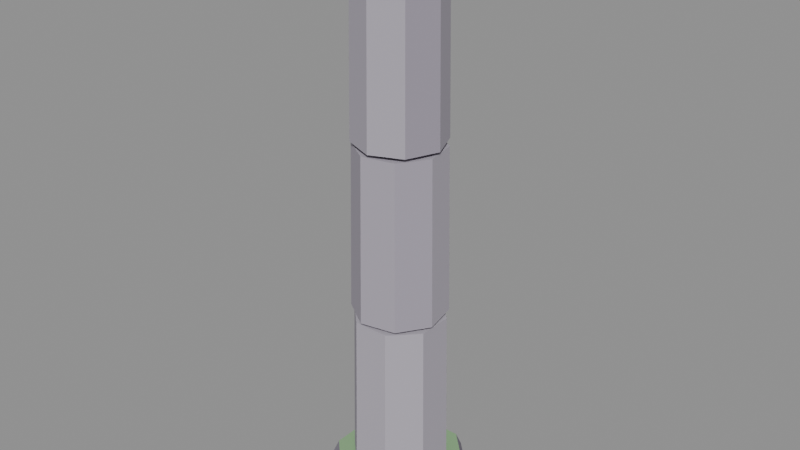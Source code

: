 # Source: Pillar_C.blend  (saved by Blender 5.3.31; exported with 4.5.12 LTS)
import bpy
from mathutils import Matrix  # noqa: F401  (used for matrix-valued properties, if any)

bpy.ops.wm.read_factory_settings(use_empty=True)
scene = bpy.context.scene
scene.name = 'Scene'

# ---- collections
col_pillar_c = bpy.data.collections.new('Pillar_C'); scene.collection.children.link(col_pillar_c)

# ---- materials (node trees are filled in below, after node groups)
mat_af_vertexcolor = bpy.data.materials.new('AF_VertexColor')

# ---- material node trees
mat_af_vertexcolor.use_nodes = True; mat_af_vertexcolor.node_tree.nodes.clear()
_N = mat_af_vertexcolor.node_tree.nodes; _L = mat_af_vertexcolor.node_tree.links
n0 = _N.new('ShaderNodeBsdfPrincipled'); n0.name = 'Principled BSDF'; n0.location = (-200, 100)
n0.inputs[2].default_value = 0.85
n0.inputs[10].default_value = 0.005
n0.inputs[13].default_value = 0.15
n1 = _N.new('ShaderNodeOutputMaterial'); n1.name = 'Material Output'; n1.location = (200, 100)
n2 = _N.new('ShaderNodeVertexColor'); n2.name = 'Color Attribute'; n2.location = (-500, 200)
n2.layer_name = 'Col'
n3 = _N.new('ShaderNodeMath'); n3.name = 'Math'; n3.location = (-300, -100)
n3.operation = 'MULTIPLY'
n3.inputs[1].default_value = 1.4
_L.new(n0.outputs[0], n1.inputs[0])
_L.new(n2.outputs[0], n0.inputs[0])
_L.new(n2.outputs[0], n0.inputs[27])
_L.new(n2.outputs[1], n3.inputs[0])
_L.new(n3.outputs[0], n0.inputs[28])
n1.is_active_output = True

# ---- meshes
me_pillar_c = bpy.data.meshes.new('Pillar_C')
me_pillar_c.from_pydata([(1.016, 0.421, 0.0), (0.421, 1.016, 0.0), (-0.421, 1.016, 0.0), (-1.016, 0.421, 0.0), (-1.016, -0.421, 0.0), (-0.421, -1.016, 0.0), (0.421, -1.016, 0.0), (1.016, -0.421, 0.0), (0.9608, 0.398, 0.3), (0.398, 0.9608, 0.3), (-0.398, 0.9608, 0.3), (-0.9608, 0.398, 0.3), (-0.9608, -0.398, 0.3), (-0.398, -0.9608, 0.3), (0.398, -0.9608, 0.3), (0.9608, -0.398, 0.3), (0.8777, 0.3635, 0.5), (0.3635, 0.8777, 0.5), (-0.3635, 0.8777, 0.5), (-0.8777, 0.3635, 0.5), (-0.8777, -0.3635, 0.5), (-0.3635, -0.8777, 0.5), (0.3635, -0.8777, 0.5), (0.8777, -0.3635, 0.5), (0.6467, 0.2679, 0.53), (0.2679, 0.6467, 0.53), (-0.2679, 0.6467, 0.53), (-0.6467, 0.2679, 0.53), (-0.6467, -0.2679, 0.53), (-0.2679, -0.6467, 0.53), (0.2679, -0.6467, 0.53), (0.6467, -0.2679, 0.53), (0.6098, 0.2526, 2.937), (0.2526, 0.6098, 2.937), (-0.2526, 0.6098, 2.937), (-0.6098, 0.2526, 2.937), (-0.6098, -0.2526, 2.937), (-0.2526, -0.6098, 2.937), (0.2526, -0.6098, 2.937), (0.6098, -0.2526, 2.937), (0.5557, 0.3743, 2.997), (0.1283, 0.6576, 2.997), (-0.3743, 0.5557, 2.997), (-0.6576, 0.1283, 2.997), (-0.5557, -0.3743, 2.997), (-0.1283, -0.6576, 2.997), (0.3743, -0.5557, 2.997), (0.6576, -0.1283, 2.997), (0.5225, 0.3519, 5.403), (0.1207, 0.6183, 5.403), (-0.3519, 0.5225, 5.403), (-0.6183, 0.1207, 5.403), (-0.5225, -0.3519, 5.403), (-0.1207, -0.6183, 5.403), (0.3519, -0.5225, 5.403), (0.6183, -0.1207, 5.403), (0.4492, 0.4558, 5.463), (-0.004673, 0.64, 5.463), (-0.4558, 0.4492, 5.463), (-0.64, -0.004673, 5.463), (-0.4492, -0.4558, 5.463), (0.004673, -0.64, 5.463), (0.4558, -0.4492, 5.463), (0.64, 0.004673, 5.463), (0.4212, 0.4274, 7.87), (-0.004381, 0.6, 7.87), (-0.4274, 0.4212, 7.87), (-0.6, -0.004381, 7.87), (-0.4212, -0.4274, 7.87), (0.004381, -0.6, 7.87), (0.4274, -0.4212, 7.87), (0.6, 0.004381, 7.87), (0.6663, 0.01254, 7.899), (0.473, 0.4792, 7.899), (0.006328, 0.6725, 7.899), (-0.4604, 0.4792, 7.9), (-0.6537, 0.01254, 7.901), (-0.4604, -0.4542, 7.901), (0.00633, -0.6475, 7.901), (0.473, -0.4542, 7.9), (0.5068, 0.01349, 8.5), (0.3604, 0.367, 8.499), (0.006809, 0.5135, 8.499), (-0.3467, 0.367, 8.5), (-0.4932, 0.01349, 8.5), (-0.3467, -0.3401, 8.501), (0.00681, -0.4865, 8.501), (0.3604, -0.3401, 8.5)], [], [(0, 1, 9, 8), (1, 2, 10, 9), (2, 3, 11, 10), (3, 4, 12, 11), (4, 5, 13, 12), (5, 6, 14, 13), (6, 7, 15, 14), (7, 0, 8, 15), (8, 9, 17, 16), (9, 10, 18, 17), (10, 11, 19, 18), (11, 12, 20, 19), (12, 13, 21, 20), (13, 14, 22, 21), (14, 15, 23, 22), (15, 8, 16, 23), (7, 6, 5, 4, 3, 2, 1, 0), (16, 17, 18, 19, 20, 21, 22, 23), (24, 25, 33, 32), (25, 26, 34, 33), (26, 27, 35, 34), (27, 28, 36, 35), (28, 29, 37, 36), (29, 30, 38, 37), (30, 31, 39, 38), (31, 24, 32, 39), (31, 30, 29, 28, 27, 26, 25, 24), (32, 33, 34, 35, 36, 37, 38, 39), (40, 41, 49, 48), (41, 42, 50, 49), (42, 43, 51, 50), (43, 44, 52, 51), (44, 45, 53, 52), (45, 46, 54, 53), (46, 47, 55, 54), (47, 40, 48, 55), (47, 46, 45, 44, 43, 42, 41, 40), (48, 49, 50, 51, 52, 53, 54, 55), (56, 57, 65, 64), (57, 58, 66, 65), (58, 59, 67, 66), (59, 60, 68, 67), (60, 61, 69, 68), (61, 62, 70, 69), (62, 63, 71, 70), (63, 56, 64, 71), (63, 62, 61, 60, 59, 58, 57, 56), (64, 65, 66, 67, 68, 69, 70, 71), (72, 73, 81, 80), (73, 74, 82, 81), (74, 75, 83, 82), (75, 76, 84, 83), (76, 77, 85, 84), (77, 78, 86, 85), (78, 79, 87, 86), (79, 72, 80, 87), (79, 78, 77, 76, 75, 74, 73, 72), (80, 81, 82, 83, 84, 85, 86, 87)])
_ca = me_pillar_c.color_attributes.new('Col', 'FLOAT_COLOR', 'CORNER')
_ca.data.foreach_set('color', [0.2727, 0.2531, 0.3039, 0.0, 0.2727, 0.2531, 0.3039, 0.0, 0.2727, 0.2531, 0.3039, 0.0, 0.2727, 0.2531, 0.3039, 0.0, 0.3281, 0.3077, 0.3579, 0.0, 0.3281, 0.3077, 0.3579, 0.0, 0.3281, 0.3077, 0.3579, 0.0, 0.3281, 0.3077, 0.3579, 0.0, 0.3078, 0.2866, 0.3372, 0.0, 0.3078, 0.2866, 0.3372, 0.0, 0.3078, 0.2866, 0.3372, 0.0, 0.3078, 0.2866, 0.3372, 0.0, 0.2395, 0.2187, 0.2693, 0.0, 0.2395, 0.2187, 0.2693, 0.0, 0.2395, 0.2187, 0.2693, 0.0, 0.2395, 0.2187, 0.2693, 0.0, 0.2685, 0.247, 0.2979, 0.0, 0.2685, 0.247, 0.2979, 0.0, 0.2685, 0.247, 0.2979, 0.0, 0.2685, 0.247, 0.2979, 0.0, 0.2336, 0.2131, 0.2636, 0.0, 0.2336, 0.2131, 0.2636, 0.0, 0.2336, 0.2131, 0.2636, 0.0, 0.2336, 0.2131, 0.2636, 0.0, 0.3126, 0.2926, 0.3431, 0.0, 0.3126, 0.2926, 0.3431, 0.0, 0.3126, 0.2926, 0.3431, 0.0, 0.3126, 0.2926, 0.3431, 0.0, 0.2311, 0.2117, 0.2622, 0.0, 0.2311, 0.2117, 0.2622, 0.0, 0.2311, 0.2117, 0.2622, 0.0, 0.2311, 0.2117, 0.2622, 0.0, 0.2583, 0.2382, 0.289, 0.0, 0.2583, 0.2382, 0.289, 0.0, 0.2583, 0.2382, 0.289, 0.0, 0.2583, 0.2382, 0.289, 0.0, 0.273, 0.2525, 0.3033, 0.0, 0.273, 0.2525, 0.3033, 0.0, 0.273, 0.2525, 0.3033, 0.0, 0.273, 0.2525, 0.3033, 0.0, 0.2231, 0.2037, 0.2541, 0.0, 0.2231, 0.2037, 0.2541, 0.0, 0.2231, 0.2037, 0.2541, 0.0, 0.2231, 0.2037, 0.2541, 0.0, 0.2536, 0.2335, 0.2842, 0.0, 0.2536, 0.2335, 0.2842, 0.0, 0.2536, 0.2335, 0.2842, 0.0, 0.2536, 0.2335, 0.2842, 0.0, 0.2813, 0.2607, 0.3115, 0.0, 0.2813, 0.2607, 0.3115, 0.0, 0.2813, 0.2607, 0.3115, 0.0, 0.2813, 0.2607, 0.3115, 0.0, 0.2689, 0.2479, 0.2987, 0.0, 0.2689, 0.2479, 0.2987, 0.0, 0.2689, 0.2479, 0.2987, 0.0, 0.2689, 0.2479, 0.2987, 0.0, 0.2905, 0.2702, 0.321, 0.0, 0.2905, 0.2702, 0.321, 0.0, 0.2905, 0.2702, 0.321, 0.0, 0.2905, 0.2702, 0.321, 0.0, 0.2935, 0.272, 0.3227, 0.0, 0.2935, 0.272, 0.3227, 0.0, 0.2935, 0.272, 0.3227, 0.0, 0.2935, 0.272, 0.3227, 0.0, 0.2523, 0.233, 0.2838, 0.0, 0.2523, 0.233, 0.2838, 0.0, 0.2523, 0.233, 0.2838, 0.0, 0.2523, 0.233, 0.2838, 0.0, 0.2523, 0.233, 0.2838, 0.0, 0.2523, 0.233, 0.2838, 0.0, 0.2523, 0.233, 0.2838, 0.0, 0.2523, 0.233, 0.2838, 0.0, 0.2603, 0.4407, 0.2325, 0.0, 0.2603, 0.4407, 0.2325, 0.0, 0.2603, 0.4407, 0.2325, 0.0, 0.2603, 0.4407, 0.2325, 0.0, 0.2603, 0.4407, 0.2325, 0.0, 0.2603, 0.4407, 0.2325, 0.0, 0.2603, 0.4407, 0.2325, 0.0, 0.2603, 0.4407, 0.2325, 0.0, 0.3494, 0.3194, 0.3822, 0.0, 0.3494, 0.3194, 0.3822, 0.0, 0.3494, 0.3194, 0.3822, 0.0, 0.3494, 0.3194, 0.3822, 0.0, 0.3376, 0.3083, 0.3715, 0.0, 0.3376, 0.3083, 0.3715, 0.0, 0.3376, 0.3083, 0.3715, 0.0, 0.3376, 0.3083, 0.3715, 0.0, 0.4513, 0.424, 0.482, 0.0, 0.4513, 0.424, 0.482, 0.0, 0.4513, 0.424, 0.482, 0.0, 0.4513, 0.424, 0.482, 0.0, 0.3668, 0.3351, 0.3974, 0.0, 0.3668, 0.3351, 0.3974, 0.0, 0.3668, 0.3351, 0.3974, 0.0, 0.3668, 0.3351, 0.3974, 0.0, 0.4417, 0.4143, 0.4729, 0.0, 0.4417, 0.4143, 0.4729, 0.0, 0.4417, 0.4143, 0.4729, 0.0, 0.4417, 0.4143, 0.4729, 0.0, 0.4417, 0.4126, 0.4712, 0.0, 0.4417, 0.4126, 0.4712, 0.0, 0.4417, 0.4126, 0.4712, 0.0, 0.4417, 0.4126, 0.4712, 0.0, 0.4346, 0.4063, 0.4653, 0.0, 0.4346, 0.4063, 0.4653, 0.0, 0.4346, 0.4063, 0.4653, 0.0, 0.4346, 0.4063, 0.4653, 0.0, 0.4101, 0.3797, 0.4401, 0.0, 0.4101, 0.3797, 0.4401, 0.0, 0.4101, 0.3797, 0.4401, 0.0, 0.4101, 0.3797, 0.4401, 0.0, 0.4138, 0.3838, 0.444, 0.0, 0.4138, 0.3838, 0.444, 0.0, 0.4138, 0.3838, 0.444, 0.0, 0.4138, 0.3838, 0.444, 0.0, 0.4138, 0.3838, 0.444, 0.0, 0.4138, 0.3838, 0.444, 0.0, 0.4138, 0.3838, 0.444, 0.0, 0.4138, 0.3838, 0.444, 0.0, 0.4483, 0.4198, 0.478, 0.0, 0.4483, 0.4198, 0.478, 0.0, 0.4483, 0.4198, 0.478, 0.0, 0.4483, 0.4198, 0.478, 0.0, 0.4483, 0.4198, 0.478, 0.0, 0.4483, 0.4198, 0.478, 0.0, 0.4483, 0.4198, 0.478, 0.0, 0.4483, 0.4198, 0.478, 0.0, 0.3732, 0.3442, 0.4062, 0.0, 0.3732, 0.3442, 0.4062, 0.0, 0.3732, 0.3442, 0.4062, 0.0, 0.3732, 0.3442, 0.4062, 0.0, 0.3839, 0.3542, 0.4158, 0.0, 0.3839, 0.3542, 0.4158, 0.0, 0.3839, 0.3542, 0.4158, 0.0, 0.3839, 0.3542, 0.4158, 0.0, 0.3343, 0.3024, 0.3658, 0.0, 0.3343, 0.3024, 0.3658, 0.0, 0.3343, 0.3024, 0.3658, 0.0, 0.3343, 0.3024, 0.3658, 0.0, 0.3792, 0.3492, 0.411, 0.0, 0.3792, 0.3492, 0.411, 0.0, 0.3792, 0.3492, 0.411, 0.0, 0.3792, 0.3492, 0.411, 0.0, 0.4009, 0.3715, 0.4323, 0.0, 0.4009, 0.3715, 0.4323, 0.0, 0.4009, 0.3715, 0.4323, 0.0, 0.4009, 0.3715, 0.4323, 0.0, 0.4037, 0.3734, 0.4341, 0.0, 0.4037, 0.3734, 0.4341, 0.0, 0.4037, 0.3734, 0.4341, 0.0, 0.4037, 0.3734, 0.4341, 0.0, 0.3692, 0.3389, 0.4011, 0.0, 0.3692, 0.3389, 0.4011, 0.0, 0.3692, 0.3389, 0.4011, 0.0, 0.3692, 0.3389, 0.4011, 0.0, 0.4303, 0.3998, 0.4592, 0.0, 0.4303, 0.3998, 0.4592, 0.0, 0.4303, 0.3998, 0.4592, 0.0, 0.4303, 0.3998, 0.4592, 0.0, 0.3347, 0.3034, 0.3667, 0.0, 0.3347, 0.3034, 0.3667, 0.0, 0.3347, 0.3034, 0.3667, 0.0, 0.3347, 0.3034, 0.3667, 0.0, 0.3347, 0.3034, 0.3667, 0.0, 0.3347, 0.3034, 0.3667, 0.0, 0.3347, 0.3034, 0.3667, 0.0, 0.3347, 0.3034, 0.3667, 0.0, 0.412, 0.3828, 0.443, 0.0, 0.412, 0.3828, 0.443, 0.0, 0.412, 0.3828, 0.443, 0.0, 0.412, 0.3828, 0.443, 0.0, 0.412, 0.3828, 0.443, 0.0, 0.412, 0.3828, 0.443, 0.0, 0.412, 0.3828, 0.443, 0.0, 0.412, 0.3828, 0.443, 0.0, 0.3762, 0.3469, 0.4088, 0.0, 0.3762, 0.3469, 0.4088, 0.0, 0.3762, 0.3469, 0.4088, 0.0, 0.3762, 0.3469, 0.4088, 0.0, 0.3408, 0.3103, 0.3734, 0.0, 0.3408, 0.3103, 0.3734, 0.0, 0.3408, 0.3103, 0.3734, 0.0, 0.3408, 0.3103, 0.3734, 0.0, 0.4401, 0.4103, 0.4691, 0.0, 0.4401, 0.4103, 0.4691, 0.0, 0.4401, 0.4103, 0.4691, 0.0, 0.4401, 0.4103, 0.4691, 0.0, 0.3431, 0.3131, 0.3761, 0.0, 0.3431, 0.3131, 0.3761, 0.0, 0.3431, 0.3131, 0.3761, 0.0, 0.3431, 0.3131, 0.3761, 0.0, 0.4145, 0.3858, 0.4459, 0.0, 0.4145, 0.3858, 0.4459, 0.0, 0.4145, 0.3858, 0.4459, 0.0, 0.4145, 0.3858, 0.4459, 0.0, 0.4177, 0.3892, 0.4491, 0.0, 0.4177, 0.3892, 0.4491, 0.0, 0.4177, 0.3892, 0.4491, 0.0, 0.4177, 0.3892, 0.4491, 0.0, 0.3363, 0.3043, 0.3676, 0.0, 0.3363, 0.3043, 0.3676, 0.0, 0.3363, 0.3043, 0.3676, 0.0, 0.3363, 0.3043, 0.3676, 0.0, 0.4134, 0.3834, 0.4436, 0.0, 0.4134, 0.3834, 0.4436, 0.0, 0.4134, 0.3834, 0.4436, 0.0, 0.4134, 0.3834, 0.4436, 0.0, 0.4072, 0.3773, 0.4378, 0.0, 0.4072, 0.3773, 0.4378, 0.0, 0.4072, 0.3773, 0.4378, 0.0, 0.4072, 0.3773, 0.4378, 0.0, 0.4072, 0.3773, 0.4378, 0.0, 0.4072, 0.3773, 0.4378, 0.0, 0.4072, 0.3773, 0.4378, 0.0, 0.4072, 0.3773, 0.4378, 0.0, 0.3404, 0.3103, 0.3734, 0.0, 0.3404, 0.3103, 0.3734, 0.0, 0.3404, 0.3103, 0.3734, 0.0, 0.3404, 0.3103, 0.3734, 0.0, 0.3404, 0.3103, 0.3734, 0.0, 0.3404, 0.3103, 0.3734, 0.0, 0.3404, 0.3103, 0.3734, 0.0, 0.3404, 0.3103, 0.3734, 0.0, 0.2671, 0.2401, 0.2981, 0.0, 0.2671, 0.2401, 0.2981, 0.0, 0.2671, 0.2401, 0.2981, 0.0, 0.2671, 0.2401, 0.2981, 0.0, 0.337, 0.3102, 0.3674, 0.0, 0.337, 0.3102, 0.3674, 0.0, 0.337, 0.3102, 0.3674, 0.0, 0.337, 0.3102, 0.3674, 0.0, 0.2984, 0.2729, 0.3307, 0.0, 0.2984, 0.2729, 0.3307, 0.0, 0.2984, 0.2729, 0.3307, 0.0, 0.2984, 0.2729, 0.3307, 0.0, 0.2703, 0.245, 0.303, 0.0, 0.2703, 0.245, 0.303, 0.0, 0.2703, 0.245, 0.303, 0.0, 0.2703, 0.245, 0.303, 0.0, 0.2556, 0.229, 0.2869, 0.0, 0.2556, 0.229, 0.2869, 0.0, 0.2556, 0.229, 0.2869, 0.0, 0.2556, 0.229, 0.2869, 0.0, 0.3562, 0.3315, 0.3881, 0.0, 0.3562, 0.3315, 0.3881, 0.0, 0.3562, 0.3315, 0.3881, 0.0, 0.3562, 0.3315, 0.3881, 0.0, 0.3102, 0.2848, 0.3424, 0.0, 0.3102, 0.2848, 0.3424, 0.0, 0.3102, 0.2848, 0.3424, 0.0, 0.3102, 0.2848, 0.3424, 0.0, 0.3225, 0.2964, 0.3539, 0.0, 0.3225, 0.2964, 0.3539, 0.0, 0.3225, 0.2964, 0.3539, 0.0, 0.3225, 0.2964, 0.3539, 0.0, 0.3363, 0.3097, 0.3669, 0.0, 0.3363, 0.3097, 0.3669, 0.0, 0.3363, 0.3097, 0.3669, 0.0, 0.3363, 0.3097, 0.3669, 0.0, 0.3363, 0.3097, 0.3669, 0.0, 0.3363, 0.3097, 0.3669, 0.0, 0.3363, 0.3097, 0.3669, 0.0, 0.3363, 0.3097, 0.3669, 0.0, 0.2823, 0.257, 0.3149, 0.0, 0.2823, 0.257, 0.3149, 0.0, 0.2823, 0.257, 0.3149, 0.0, 0.2823, 0.257, 0.3149, 0.0, 0.2823, 0.257, 0.3149, 0.0, 0.2823, 0.257, 0.3149, 0.0, 0.2823, 0.257, 0.3149, 0.0, 0.2823, 0.257, 0.3149, 0.0])
me_pillar_c.materials.append(mat_af_vertexcolor)
me_pillar_c.update()

# ---- objects
ob_pillar_c = bpy.data.objects.new('Pillar_C', me_pillar_c)

# ---- transforms, parenting, visibility, modifiers, constraints
ob_pillar_c.location = (0.0, 0.0, 0.0)

# ---- collection membership
col_pillar_c.objects.link(ob_pillar_c)

# ---- scene / render settings (as saved in the file)
scene.frame_start = 1; scene.frame_end = 250; scene.frame_set(1)
scene.render.engine = 'BLENDER_EEVEE_NEXT'
scene.render.fps = 30
scene.render.bake_bias = 0.0
scene.render.bake_samples = 0
scene.render.compositor_device = 'GPU'
scene.eevee.use_volume_custom_range = False
scene.eevee.fast_gi_thickness_near = 0.1
scene.eevee.fast_gi_thickness_far = 0.0
scene.eevee.ray_tracing_options.screen_trace_thickness = 0.1
bpy.context.view_layer.update()

# ---- added for rendering (the .blend has no active camera and no usable light): camera, sun + grey world if the file has none
cam_auto = bpy.data.cameras.new('AutoCamera')
cam_auto.lens = 50.0
cam_auto.sensor_width = 36.0
cam_auto.clip_end = 1000.0
ob_auto_camera = bpy.data.objects.new('AutoCamera', cam_auto)
scene.collection.objects.link(ob_auto_camera)
ob_auto_camera.location = (8.30265, -9.96318, 10.8925)
ob_auto_camera.rotation_euler = (1.09748, -7.21219e-08, 0.694738)
scene.camera = ob_auto_camera
light_auto_sun = bpy.data.lights.new('AutoSun', 'SUN')
light_auto_sun.energy = 3.0
light_auto_sun.angle = 0.0523599
ob_auto_sun = bpy.data.objects.new('AutoSun', light_auto_sun)
scene.collection.objects.link(ob_auto_sun)
ob_auto_sun.rotation_euler = (0.872665, 0.174533, 0.523599)
if scene.world is None:
    world_auto = bpy.data.worlds.new('AutoWorld')
    world_auto.color = (0.3, 0.3, 0.3)
    scene.world = world_auto
bpy.context.view_layer.update()
